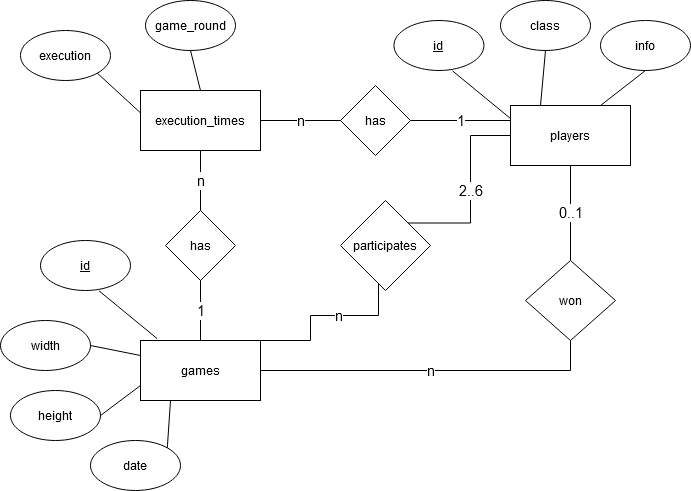

The diagram above was exported from draw.io. Its source (the exported page's mxGraphModel, read from the mxfile embedded in the PNG):
<mxGraphModel dx="1038" dy="547" grid="1" gridSize="10" guides="1" tooltips="1" connect="1" arrows="1" fold="1" page="1" pageScale="1" pageWidth="850" pageHeight="1100" math="0" shadow="0" extFonts="Permanent Marker^https://fonts.googleapis.com/css?family=Permanent+Marker">
  <root>
    <mxCell id="0" />
    <mxCell id="1" parent="0" />
    <mxCell id="BR8ORHih7mummIXUrdTD-36" value="n" style="edgeStyle=orthogonalEdgeStyle;rounded=0;orthogonalLoop=1;jettySize=auto;html=1;exitX=1;exitY=0.5;exitDx=0;exitDy=0;entryX=0;entryY=0.5;entryDx=0;entryDy=0;endArrow=none;endFill=0;strokeColor=#000000;fontSize=15;" parent="1" source="BR8ORHih7mummIXUrdTD-2" target="BR8ORHih7mummIXUrdTD-23" edge="1">
      <mxGeometry relative="1" as="geometry" />
    </mxCell>
    <mxCell id="BR8ORHih7mummIXUrdTD-2" value="execution_times" style="rounded=0;whiteSpace=wrap;html=1;" parent="1" vertex="1">
      <mxGeometry x="160" y="140" width="120" height="60" as="geometry" />
    </mxCell>
    <mxCell id="BR8ORHih7mummIXUrdTD-8" value="execution" style="ellipse;whiteSpace=wrap;html=1;" parent="1" vertex="1">
      <mxGeometry x="40" y="80" width="90" height="50" as="geometry" />
    </mxCell>
    <mxCell id="BR8ORHih7mummIXUrdTD-9" value="" style="endArrow=none;html=1;strokeColor=#000000;entryX=0;entryY=0.373;entryDx=0;entryDy=0;entryPerimeter=0;exitX=1;exitY=1;exitDx=0;exitDy=0;" parent="1" source="BR8ORHih7mummIXUrdTD-8" target="BR8ORHih7mummIXUrdTD-2" edge="1">
      <mxGeometry width="50" height="50" relative="1" as="geometry">
        <mxPoint x="390" y="540" as="sourcePoint" />
        <mxPoint x="166.55999999999995" y="310.78" as="targetPoint" />
      </mxGeometry>
    </mxCell>
    <mxCell id="BR8ORHih7mummIXUrdTD-31" value="n" style="edgeStyle=orthogonalEdgeStyle;rounded=0;orthogonalLoop=1;jettySize=auto;html=1;exitX=1;exitY=0;exitDx=0;exitDy=0;entryX=0;entryY=1;entryDx=0;entryDy=0;endArrow=none;endFill=0;strokeColor=#000000;fontSize=15;" parent="1" source="BR8ORHih7mummIXUrdTD-11" target="BR8ORHih7mummIXUrdTD-22" edge="1">
      <mxGeometry relative="1" as="geometry">
        <Array as="points">
          <mxPoint x="330" y="390" />
          <mxPoint x="330" y="365" />
          <mxPoint x="398" y="365" />
        </Array>
      </mxGeometry>
    </mxCell>
    <mxCell id="BR8ORHih7mummIXUrdTD-33" style="edgeStyle=orthogonalEdgeStyle;rounded=0;orthogonalLoop=1;jettySize=auto;html=1;exitX=0.5;exitY=0;exitDx=0;exitDy=0;entryX=0.5;entryY=1;entryDx=0;entryDy=0;endArrow=none;endFill=0;strokeColor=#000000;fontSize=14;" parent="1" source="BR8ORHih7mummIXUrdTD-11" target="BR8ORHih7mummIXUrdTD-21" edge="1">
      <mxGeometry relative="1" as="geometry" />
    </mxCell>
    <mxCell id="BR8ORHih7mummIXUrdTD-39" value="n" style="edgeStyle=orthogonalEdgeStyle;rounded=0;orthogonalLoop=1;jettySize=auto;html=1;exitX=1;exitY=0.5;exitDx=0;exitDy=0;entryX=0.5;entryY=1;entryDx=0;entryDy=0;endArrow=none;endFill=0;strokeColor=#000000;fontSize=15;" parent="1" source="BR8ORHih7mummIXUrdTD-11" target="BR8ORHih7mummIXUrdTD-38" edge="1">
      <mxGeometry relative="1" as="geometry">
        <Array as="points">
          <mxPoint x="590" y="420" />
        </Array>
      </mxGeometry>
    </mxCell>
    <mxCell id="BR8ORHih7mummIXUrdTD-11" value="games" style="rounded=0;whiteSpace=wrap;html=1;" parent="1" vertex="1">
      <mxGeometry x="160" y="390" width="120" height="60" as="geometry" />
    </mxCell>
    <mxCell id="BR8ORHih7mummIXUrdTD-13" value="id" style="ellipse;whiteSpace=wrap;html=1;fontStyle=4" parent="1" vertex="1">
      <mxGeometry x="60" y="290" width="90" height="50" as="geometry" />
    </mxCell>
    <mxCell id="BR8ORHih7mummIXUrdTD-14" value="" style="endArrow=none;html=1;strokeColor=#000000;entryX=0.138;entryY=-0.033;entryDx=0;entryDy=0;exitX=0.651;exitY=1.008;exitDx=0;exitDy=0;exitPerimeter=0;entryPerimeter=0;" parent="1" source="BR8ORHih7mummIXUrdTD-13" target="BR8ORHih7mummIXUrdTD-11" edge="1">
      <mxGeometry width="50" height="50" relative="1" as="geometry">
        <mxPoint x="460" y="630" as="sourcePoint" />
        <mxPoint x="220" y="365" as="targetPoint" />
      </mxGeometry>
    </mxCell>
    <mxCell id="BR8ORHih7mummIXUrdTD-15" value="width" style="ellipse;whiteSpace=wrap;html=1;" parent="1" vertex="1">
      <mxGeometry x="20" y="370" width="90" height="50" as="geometry" />
    </mxCell>
    <mxCell id="BR8ORHih7mummIXUrdTD-16" value="" style="endArrow=none;html=1;strokeColor=#000000;entryX=0;entryY=0.25;entryDx=0;entryDy=0;exitX=1;exitY=0.5;exitDx=0;exitDy=0;" parent="1" source="BR8ORHih7mummIXUrdTD-15" target="BR8ORHih7mummIXUrdTD-11" edge="1">
      <mxGeometry width="50" height="50" relative="1" as="geometry">
        <mxPoint x="400" y="779" as="sourcePoint" />
        <mxPoint x="176.55999999999995" y="549.78" as="targetPoint" />
      </mxGeometry>
    </mxCell>
    <mxCell id="BR8ORHih7mummIXUrdTD-17" value="height" style="ellipse;whiteSpace=wrap;html=1;" parent="1" vertex="1">
      <mxGeometry x="30" y="440" width="90" height="50" as="geometry" />
    </mxCell>
    <mxCell id="BR8ORHih7mummIXUrdTD-18" value="" style="endArrow=none;html=1;strokeColor=#000000;entryX=0;entryY=0.75;entryDx=0;entryDy=0;exitX=1;exitY=0.5;exitDx=0;exitDy=0;" parent="1" source="BR8ORHih7mummIXUrdTD-17" target="BR8ORHih7mummIXUrdTD-11" edge="1">
      <mxGeometry width="50" height="50" relative="1" as="geometry">
        <mxPoint x="410" y="849" as="sourcePoint" />
        <mxPoint x="170" y="475" as="targetPoint" />
      </mxGeometry>
    </mxCell>
    <mxCell id="BR8ORHih7mummIXUrdTD-19" value="date" style="ellipse;whiteSpace=wrap;html=1;" parent="1" vertex="1">
      <mxGeometry x="110" y="490" width="90" height="50" as="geometry" />
    </mxCell>
    <mxCell id="BR8ORHih7mummIXUrdTD-20" value="" style="endArrow=none;html=1;strokeColor=#000000;entryX=0.25;entryY=1;entryDx=0;entryDy=0;exitX=1;exitY=0;exitDx=0;exitDy=0;" parent="1" source="BR8ORHih7mummIXUrdTD-19" target="BR8ORHih7mummIXUrdTD-11" edge="1">
      <mxGeometry width="50" height="50" relative="1" as="geometry">
        <mxPoint x="490" y="899" as="sourcePoint" />
        <mxPoint x="250" y="525" as="targetPoint" />
      </mxGeometry>
    </mxCell>
    <mxCell id="BR8ORHih7mummIXUrdTD-34" value="n" style="edgeStyle=orthogonalEdgeStyle;rounded=0;orthogonalLoop=1;jettySize=auto;html=1;exitX=0.5;exitY=0;exitDx=0;exitDy=0;entryX=0.5;entryY=1;entryDx=0;entryDy=0;endArrow=none;endFill=0;strokeColor=#000000;fontSize=15;" parent="1" source="BR8ORHih7mummIXUrdTD-21" target="BR8ORHih7mummIXUrdTD-2" edge="1">
      <mxGeometry relative="1" as="geometry" />
    </mxCell>
    <mxCell id="BR8ORHih7mummIXUrdTD-35" value="1" style="edgeStyle=orthogonalEdgeStyle;rounded=0;orthogonalLoop=1;jettySize=auto;html=1;endArrow=none;endFill=0;strokeColor=#000000;fontSize=15;" parent="1" source="BR8ORHih7mummIXUrdTD-21" target="BR8ORHih7mummIXUrdTD-11" edge="1">
      <mxGeometry relative="1" as="geometry" />
    </mxCell>
    <mxCell id="BR8ORHih7mummIXUrdTD-21" value="has" style="rhombus;whiteSpace=wrap;html=1;" parent="1" vertex="1">
      <mxGeometry x="185" y="260" width="70" height="70" as="geometry" />
    </mxCell>
    <mxCell id="BR8ORHih7mummIXUrdTD-32" value="2..6" style="edgeStyle=orthogonalEdgeStyle;rounded=0;orthogonalLoop=1;jettySize=auto;html=1;exitX=1;exitY=0;exitDx=0;exitDy=0;entryX=0;entryY=0.5;entryDx=0;entryDy=0;endArrow=none;endFill=0;strokeColor=#000000;fontSize=15;" parent="1" source="BR8ORHih7mummIXUrdTD-22" target="BR8ORHih7mummIXUrdTD-24" edge="1">
      <mxGeometry relative="1" as="geometry" />
    </mxCell>
    <mxCell id="BR8ORHih7mummIXUrdTD-22" value="participates" style="rhombus;whiteSpace=wrap;html=1;" parent="1" vertex="1">
      <mxGeometry x="360" y="250" width="90" height="90" as="geometry" />
    </mxCell>
    <mxCell id="BR8ORHih7mummIXUrdTD-37" value="1" style="edgeStyle=orthogonalEdgeStyle;rounded=0;orthogonalLoop=1;jettySize=auto;html=1;entryX=0;entryY=0.25;entryDx=0;entryDy=0;endArrow=none;endFill=0;strokeColor=#000000;fontSize=15;" parent="1" source="BR8ORHih7mummIXUrdTD-23" target="BR8ORHih7mummIXUrdTD-24" edge="1">
      <mxGeometry relative="1" as="geometry" />
    </mxCell>
    <mxCell id="BR8ORHih7mummIXUrdTD-23" value="has" style="rhombus;whiteSpace=wrap;html=1;" parent="1" vertex="1">
      <mxGeometry x="360" y="135" width="70" height="70" as="geometry" />
    </mxCell>
    <mxCell id="BR8ORHih7mummIXUrdTD-24" value="players" style="rounded=0;whiteSpace=wrap;html=1;" parent="1" vertex="1">
      <mxGeometry x="530" y="155" width="120" height="60" as="geometry" />
    </mxCell>
    <mxCell id="BR8ORHih7mummIXUrdTD-26" value="class" style="ellipse;whiteSpace=wrap;html=1;" parent="1" vertex="1">
      <mxGeometry x="520" y="50" width="90" height="50" as="geometry" />
    </mxCell>
    <mxCell id="BR8ORHih7mummIXUrdTD-27" value="" style="endArrow=none;html=1;strokeColor=#000000;entryX=0.25;entryY=0;entryDx=0;entryDy=0;exitX=0.5;exitY=1;exitDx=0;exitDy=0;" parent="1" source="BR8ORHih7mummIXUrdTD-26" target="BR8ORHih7mummIXUrdTD-24" edge="1">
      <mxGeometry width="50" height="50" relative="1" as="geometry">
        <mxPoint x="920" y="509" as="sourcePoint" />
        <mxPoint x="600" y="180" as="targetPoint" />
      </mxGeometry>
    </mxCell>
    <mxCell id="BR8ORHih7mummIXUrdTD-28" value="info" style="ellipse;whiteSpace=wrap;html=1;" parent="1" vertex="1">
      <mxGeometry x="620" y="70" width="90" height="50" as="geometry" />
    </mxCell>
    <mxCell id="BR8ORHih7mummIXUrdTD-29" value="" style="endArrow=none;html=1;strokeColor=#000000;entryX=0.75;entryY=0;entryDx=0;entryDy=0;exitX=0.5;exitY=1;exitDx=0;exitDy=0;" parent="1" source="BR8ORHih7mummIXUrdTD-28" target="BR8ORHih7mummIXUrdTD-24" edge="1">
      <mxGeometry width="50" height="50" relative="1" as="geometry">
        <mxPoint x="998.08" y="594" as="sourcePoint" />
        <mxPoint x="660.0000000000001" y="180.14" as="targetPoint" />
      </mxGeometry>
    </mxCell>
    <mxCell id="BR8ORHih7mummIXUrdTD-40" value="0..1" style="edgeStyle=orthogonalEdgeStyle;rounded=0;orthogonalLoop=1;jettySize=auto;html=1;entryX=0.5;entryY=1;entryDx=0;entryDy=0;endArrow=none;endFill=0;strokeColor=#000000;fontSize=15;" parent="1" source="BR8ORHih7mummIXUrdTD-38" target="BR8ORHih7mummIXUrdTD-24" edge="1">
      <mxGeometry relative="1" as="geometry">
        <Array as="points">
          <mxPoint x="590" y="260" />
          <mxPoint x="590" y="260" />
        </Array>
      </mxGeometry>
    </mxCell>
    <mxCell id="BR8ORHih7mummIXUrdTD-38" value="won" style="rhombus;whiteSpace=wrap;html=1;" parent="1" vertex="1">
      <mxGeometry x="545" y="310" width="90" height="80" as="geometry" />
    </mxCell>
    <mxCell id="BR8ORHih7mummIXUrdTD-41" value="id" style="ellipse;whiteSpace=wrap;html=1;fontStyle=4" parent="1" vertex="1">
      <mxGeometry x="413.44" y="70" width="90" height="50" as="geometry" />
    </mxCell>
    <mxCell id="BR8ORHih7mummIXUrdTD-42" value="" style="endArrow=none;html=1;strokeColor=#000000;entryX=0.138;entryY=-0.033;entryDx=0;entryDy=0;exitX=0.651;exitY=1.008;exitDx=0;exitDy=0;exitPerimeter=0;entryPerimeter=0;" parent="1" source="BR8ORHih7mummIXUrdTD-41" edge="1">
      <mxGeometry width="50" height="50" relative="1" as="geometry">
        <mxPoint x="813.44" y="410" as="sourcePoint" />
        <mxPoint x="530.0000000000002" y="168.01999999999998" as="targetPoint" />
      </mxGeometry>
    </mxCell>
    <mxCell id="5WH51_84MhSkmb3Lm7Ip-1" value="game_round" style="ellipse;whiteSpace=wrap;html=1;" vertex="1" parent="1">
      <mxGeometry x="165" y="50" width="90" height="50" as="geometry" />
    </mxCell>
    <mxCell id="5WH51_84MhSkmb3Lm7Ip-2" value="" style="endArrow=none;html=1;strokeColor=#000000;entryX=0.5;entryY=0;entryDx=0;entryDy=0;exitX=0.5;exitY=1;exitDx=0;exitDy=0;" edge="1" parent="1" source="5WH51_84MhSkmb3Lm7Ip-1" target="BR8ORHih7mummIXUrdTD-2">
      <mxGeometry width="50" height="50" relative="1" as="geometry">
        <mxPoint x="116.81980515339478" y="122.67766952966372" as="sourcePoint" />
        <mxPoint x="160" y="162.38" as="targetPoint" />
      </mxGeometry>
    </mxCell>
  </root>
</mxGraphModel>